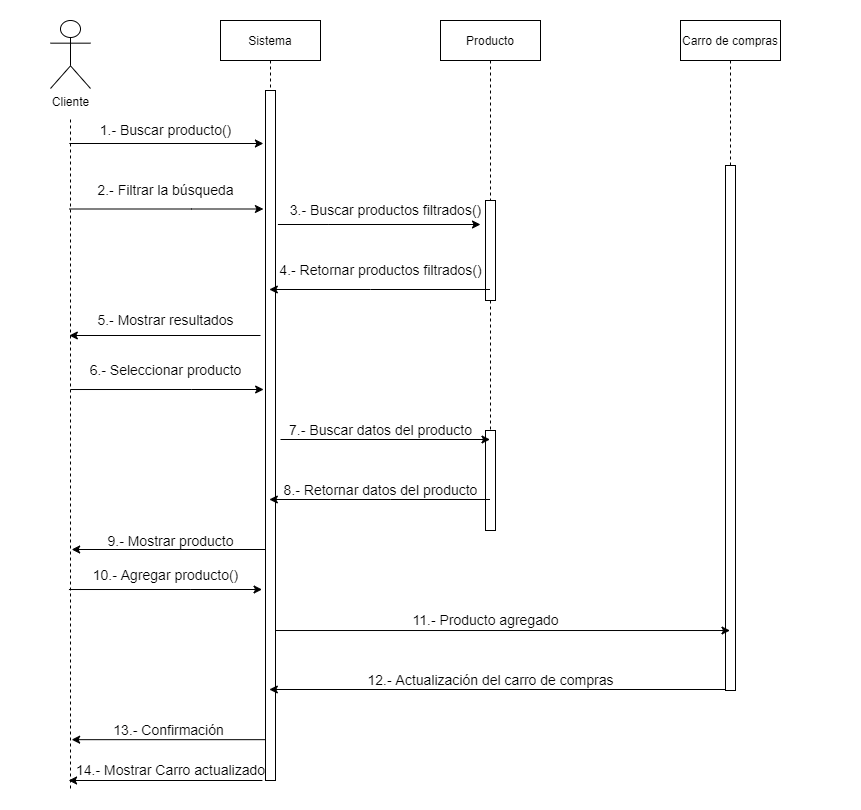

The diagram above was exported from draw.io. Its source (the exported page's mxGraphModel, read from the mxfile embedded in the PNG):
<mxGraphModel dx="2275" dy="827" grid="1" gridSize="10" guides="1" tooltips="1" connect="1" arrows="1" fold="1" page="1" pageScale="1" pageWidth="827" pageHeight="1169" math="0" shadow="0">
  <root>
    <mxCell id="MMYvcuxL85K71uX1qD5H-0" />
    <mxCell id="MMYvcuxL85K71uX1qD5H-1" parent="MMYvcuxL85K71uX1qD5H-0" />
    <mxCell id="MMYvcuxL85K71uX1qD5H-2" value="Sistema" style="shape=umlLifeline;perimeter=lifelinePerimeter;whiteSpace=wrap;html=1;container=1;collapsible=0;recursiveResize=0;outlineConnect=0;" vertex="1" parent="MMYvcuxL85K71uX1qD5H-1">
      <mxGeometry x="180" y="41" width="100" height="760" as="geometry" />
    </mxCell>
    <mxCell id="MMYvcuxL85K71uX1qD5H-3" value="" style="html=1;points=[];perimeter=orthogonalPerimeter;" vertex="1" parent="MMYvcuxL85K71uX1qD5H-2">
      <mxGeometry x="45" y="70" width="10" height="690" as="geometry" />
    </mxCell>
    <mxCell id="MMYvcuxL85K71uX1qD5H-5" value="Cliente" style="shape=umlActor;verticalLabelPosition=bottom;verticalAlign=top;html=1;" vertex="1" parent="MMYvcuxL85K71uX1qD5H-1">
      <mxGeometry x="10" y="41" width="40" height="68" as="geometry" />
    </mxCell>
    <mxCell id="MMYvcuxL85K71uX1qD5H-6" value="Producto" style="shape=umlLifeline;perimeter=lifelinePerimeter;whiteSpace=wrap;html=1;container=1;collapsible=0;recursiveResize=0;outlineConnect=0;size=40;" vertex="1" parent="MMYvcuxL85K71uX1qD5H-1">
      <mxGeometry x="400" y="41" width="100" height="510" as="geometry" />
    </mxCell>
    <mxCell id="MMYvcuxL85K71uX1qD5H-7" value="" style="html=1;points=[];perimeter=orthogonalPerimeter;" vertex="1" parent="MMYvcuxL85K71uX1qD5H-6">
      <mxGeometry x="45" y="180" width="10" height="100" as="geometry" />
    </mxCell>
    <mxCell id="MMYvcuxL85K71uX1qD5H-52" value="" style="html=1;points=[];perimeter=orthogonalPerimeter;" vertex="1" parent="MMYvcuxL85K71uX1qD5H-6">
      <mxGeometry x="45" y="410" width="10" height="100" as="geometry" />
    </mxCell>
    <mxCell id="MMYvcuxL85K71uX1qD5H-12" value="Carro de compras" style="shape=umlLifeline;perimeter=lifelinePerimeter;whiteSpace=wrap;html=1;container=1;collapsible=0;recursiveResize=0;outlineConnect=0;" vertex="1" parent="MMYvcuxL85K71uX1qD5H-1">
      <mxGeometry x="640" y="41" width="100" height="670" as="geometry" />
    </mxCell>
    <mxCell id="MMYvcuxL85K71uX1qD5H-13" value="" style="html=1;points=[];perimeter=orthogonalPerimeter;" vertex="1" parent="MMYvcuxL85K71uX1qD5H-12">
      <mxGeometry x="45" y="145" width="10" height="525" as="geometry" />
    </mxCell>
    <mxCell id="MMYvcuxL85K71uX1qD5H-14" value="&lt;font style=&quot;font-size: 14px&quot;&gt;1.- Buscar producto()&lt;/font&gt;" style="text;html=1;resizable=0;autosize=1;align=center;verticalAlign=middle;points=[];fillColor=none;strokeColor=none;rounded=0;fontSize=14;" vertex="1" parent="MMYvcuxL85K71uX1qD5H-1">
      <mxGeometry x="50" y="140" width="150" height="20" as="geometry" />
    </mxCell>
    <mxCell id="MMYvcuxL85K71uX1qD5H-15" value="" style="text;strokeColor=none;fillColor=none;align=left;verticalAlign=middle;spacingTop=-1;spacingLeft=4;spacingRight=4;rotatable=0;labelPosition=right;points=[];portConstraint=eastwest;" vertex="1" parent="MMYvcuxL85K71uX1qD5H-1">
      <mxGeometry x="340" y="50" width="40" height="14" as="geometry" />
    </mxCell>
    <mxCell id="MMYvcuxL85K71uX1qD5H-16" value="" style="text;strokeColor=none;fillColor=none;align=left;verticalAlign=middle;spacingTop=-1;spacingLeft=4;spacingRight=4;rotatable=0;labelPosition=right;points=[];portConstraint=eastwest;" vertex="1" parent="MMYvcuxL85K71uX1qD5H-1">
      <mxGeometry x="620" y="50" width="40" height="14" as="geometry" />
    </mxCell>
    <mxCell id="MMYvcuxL85K71uX1qD5H-17" value="" style="text;strokeColor=none;fillColor=none;align=left;verticalAlign=middle;spacingTop=-1;spacingLeft=4;spacingRight=4;rotatable=0;labelPosition=right;points=[];portConstraint=eastwest;" vertex="1" parent="MMYvcuxL85K71uX1qD5H-1">
      <mxGeometry x="760" y="50" width="40" height="14" as="geometry" />
    </mxCell>
    <mxCell id="MMYvcuxL85K71uX1qD5H-18" value="" style="edgeStyle=orthogonalEdgeStyle;rounded=0;orthogonalLoop=1;jettySize=auto;html=1;entryX=0.086;entryY=0.019;entryDx=0;entryDy=0;entryPerimeter=0;" edge="1" parent="MMYvcuxL85K71uX1qD5H-1" source="MMYvcuxL85K71uX1qD5H-41">
      <mxGeometry relative="1" as="geometry">
        <mxPoint x="222.93000000000035" y="229.5" as="targetPoint" />
        <Array as="points">
          <mxPoint x="151" y="230" />
        </Array>
        <mxPoint x="67.07" y="229.69999999999993" as="sourcePoint" />
      </mxGeometry>
    </mxCell>
    <mxCell id="MMYvcuxL85K71uX1qD5H-19" value="&lt;font style=&quot;font-size: 14px&quot;&gt;2.- Filtrar la búsqueda&lt;/font&gt;" style="text;html=1;resizable=0;autosize=1;align=center;verticalAlign=middle;points=[];fillColor=none;strokeColor=none;rounded=0;fontSize=14;" vertex="1" parent="MMYvcuxL85K71uX1qD5H-1">
      <mxGeometry x="50" y="200" width="150" height="20" as="geometry" />
    </mxCell>
    <mxCell id="MMYvcuxL85K71uX1qD5H-20" value="&lt;font style=&quot;font-size: 14px&quot;&gt;3.- Buscar productos filtrados()&lt;/font&gt;" style="text;html=1;resizable=0;autosize=1;align=center;verticalAlign=middle;points=[];fillColor=none;strokeColor=none;rounded=0;fontSize=14;" vertex="1" parent="MMYvcuxL85K71uX1qD5H-1">
      <mxGeometry x="240" y="220" width="210" height="20" as="geometry" />
    </mxCell>
    <mxCell id="MMYvcuxL85K71uX1qD5H-37" value="" style="endArrow=classic;html=1;rounded=0;fontSize=14;" edge="1" parent="MMYvcuxL85K71uX1qD5H-1">
      <mxGeometry width="50" height="50" relative="1" as="geometry">
        <mxPoint x="237.41" y="245" as="sourcePoint" />
        <mxPoint x="440" y="245" as="targetPoint" />
        <Array as="points">
          <mxPoint x="287.6" y="245" />
        </Array>
      </mxGeometry>
    </mxCell>
    <mxCell id="MMYvcuxL85K71uX1qD5H-38" value="" style="edgeStyle=orthogonalEdgeStyle;rounded=0;orthogonalLoop=1;jettySize=auto;html=1;entryX=0.086;entryY=0.019;entryDx=0;entryDy=0;entryPerimeter=0;" edge="1" parent="MMYvcuxL85K71uX1qD5H-1" source="MMYvcuxL85K71uX1qD5H-41">
      <mxGeometry relative="1" as="geometry">
        <mxPoint x="222.91000000000028" y="164" as="targetPoint" />
        <Array as="points">
          <mxPoint x="80" y="164" />
          <mxPoint x="80" y="164" />
        </Array>
        <mxPoint x="67.04999999999994" y="164.19999999999993" as="sourcePoint" />
      </mxGeometry>
    </mxCell>
    <mxCell id="MMYvcuxL85K71uX1qD5H-39" value="" style="endArrow=classic;html=1;rounded=0;fontSize=14;" edge="1" parent="MMYvcuxL85K71uX1qD5H-1" source="MMYvcuxL85K71uX1qD5H-6" target="MMYvcuxL85K71uX1qD5H-2">
      <mxGeometry width="50" height="50" relative="1" as="geometry">
        <mxPoint x="350" y="280" as="sourcePoint" />
        <mxPoint x="400" y="230" as="targetPoint" />
        <Array as="points">
          <mxPoint x="330" y="310" />
        </Array>
      </mxGeometry>
    </mxCell>
    <mxCell id="MMYvcuxL85K71uX1qD5H-40" value="&lt;font style=&quot;font-size: 14px&quot;&gt;4.- Retornar productos filtrados()&lt;/font&gt;" style="text;html=1;resizable=0;autosize=1;align=center;verticalAlign=middle;points=[];fillColor=none;strokeColor=none;rounded=0;fontSize=14;" vertex="1" parent="MMYvcuxL85K71uX1qD5H-1">
      <mxGeometry x="230" y="280" width="220" height="20" as="geometry" />
    </mxCell>
    <mxCell id="MMYvcuxL85K71uX1qD5H-41" value="" style="shape=umlLifeline;perimeter=lifelinePerimeter;whiteSpace=wrap;html=1;container=1;collapsible=0;recursiveResize=0;outlineConnect=0;size=0;" vertex="1" parent="MMYvcuxL85K71uX1qD5H-1">
      <mxGeometry x="-20" y="140" width="100" height="670" as="geometry" />
    </mxCell>
    <mxCell id="MMYvcuxL85K71uX1qD5H-56" value="" style="endArrow=classic;html=1;rounded=0;fontSize=14;exitX=-0.134;exitY=0.501;exitDx=0;exitDy=0;exitPerimeter=0;" edge="1" parent="MMYvcuxL85K71uX1qD5H-41">
      <mxGeometry width="50" height="50" relative="1" as="geometry">
        <mxPoint x="244.99999999999986" y="430.0000000000001" as="sourcePoint" />
        <mxPoint x="51.15034482758604" y="430.0000000000001" as="targetPoint" />
      </mxGeometry>
    </mxCell>
    <mxCell id="MMYvcuxL85K71uX1qD5H-43" value="" style="endArrow=classic;html=1;rounded=0;fontSize=14;" edge="1" parent="MMYvcuxL85K71uX1qD5H-1" target="MMYvcuxL85K71uX1qD5H-41">
      <mxGeometry width="50" height="50" relative="1" as="geometry">
        <mxPoint x="220" y="356" as="sourcePoint" />
        <mxPoint x="200" y="260" as="targetPoint" />
      </mxGeometry>
    </mxCell>
    <mxCell id="MMYvcuxL85K71uX1qD5H-44" value="&lt;font style=&quot;font-size: 14px&quot;&gt;5.- Mostrar resultados&lt;/font&gt;" style="text;html=1;resizable=0;autosize=1;align=center;verticalAlign=middle;points=[];fillColor=none;strokeColor=none;rounded=0;fontSize=14;" vertex="1" parent="MMYvcuxL85K71uX1qD5H-1">
      <mxGeometry x="50" y="330" width="150" height="20" as="geometry" />
    </mxCell>
    <mxCell id="MMYvcuxL85K71uX1qD5H-45" value="" style="edgeStyle=orthogonalEdgeStyle;rounded=0;orthogonalLoop=1;jettySize=auto;html=1;entryX=0.086;entryY=0.019;entryDx=0;entryDy=0;entryPerimeter=0;" edge="1" parent="MMYvcuxL85K71uX1qD5H-1">
      <mxGeometry relative="1" as="geometry">
        <mxPoint x="223.1200000000003" y="409.99999999999994" as="targetPoint" />
        <Array as="points">
          <mxPoint x="151.19" y="410.49999999999994" />
        </Array>
        <mxPoint x="30.000344827586048" y="410.0172413793103" as="sourcePoint" />
      </mxGeometry>
    </mxCell>
    <mxCell id="MMYvcuxL85K71uX1qD5H-47" value="&lt;font style=&quot;font-size: 14px&quot;&gt;10.- Agregar producto()&lt;/font&gt;" style="text;html=1;resizable=0;autosize=1;align=center;verticalAlign=middle;points=[];fillColor=none;strokeColor=none;rounded=0;fontSize=14;" vertex="1" parent="MMYvcuxL85K71uX1qD5H-1">
      <mxGeometry x="45" y="585" width="160" height="20" as="geometry" />
    </mxCell>
    <mxCell id="MMYvcuxL85K71uX1qD5H-51" value="" style="edgeStyle=orthogonalEdgeStyle;rounded=0;orthogonalLoop=1;jettySize=auto;html=1;" edge="1" parent="MMYvcuxL85K71uX1qD5H-1" target="MMYvcuxL85K71uX1qD5H-6">
      <mxGeometry relative="1" as="geometry">
        <mxPoint x="433.1200000000006" y="479.9999999999999" as="targetPoint" />
        <Array as="points">
          <mxPoint x="240" y="460" />
        </Array>
        <mxPoint x="240" y="460" as="sourcePoint" />
      </mxGeometry>
    </mxCell>
    <mxCell id="MMYvcuxL85K71uX1qD5H-53" value="&lt;font style=&quot;font-size: 14px&quot;&gt;7.- Buscar datos del producto&lt;/font&gt;" style="text;html=1;resizable=0;autosize=1;align=center;verticalAlign=middle;points=[];fillColor=none;strokeColor=none;rounded=0;fontSize=14;" vertex="1" parent="MMYvcuxL85K71uX1qD5H-1">
      <mxGeometry x="240" y="440" width="200" height="20" as="geometry" />
    </mxCell>
    <mxCell id="MMYvcuxL85K71uX1qD5H-54" value="" style="endArrow=classic;html=1;rounded=0;fontSize=14;" edge="1" parent="MMYvcuxL85K71uX1qD5H-1" source="MMYvcuxL85K71uX1qD5H-6" target="MMYvcuxL85K71uX1qD5H-2">
      <mxGeometry width="50" height="50" relative="1" as="geometry">
        <mxPoint x="440" y="530" as="sourcePoint" />
        <mxPoint x="260" y="530" as="targetPoint" />
        <Array as="points">
          <mxPoint x="350" y="520" />
          <mxPoint x="290" y="520" />
        </Array>
      </mxGeometry>
    </mxCell>
    <mxCell id="MMYvcuxL85K71uX1qD5H-55" value="&lt;font style=&quot;font-size: 14px&quot;&gt;8.- Retornar datos del producto&lt;/font&gt;" style="text;html=1;resizable=0;autosize=1;align=center;verticalAlign=middle;points=[];fillColor=none;strokeColor=none;rounded=0;fontSize=14;" vertex="1" parent="MMYvcuxL85K71uX1qD5H-1">
      <mxGeometry x="235" y="500" width="210" height="20" as="geometry" />
    </mxCell>
    <mxCell id="MMYvcuxL85K71uX1qD5H-57" value="&lt;font style=&quot;font-size: 14px&quot;&gt;9.- Mostrar producto&lt;/font&gt;" style="text;html=1;resizable=0;autosize=1;align=center;verticalAlign=middle;points=[];fillColor=none;strokeColor=none;rounded=0;fontSize=14;" vertex="1" parent="MMYvcuxL85K71uX1qD5H-1">
      <mxGeometry x="60" y="551" width="140" height="20" as="geometry" />
    </mxCell>
    <mxCell id="MMYvcuxL85K71uX1qD5H-58" value="" style="edgeStyle=orthogonalEdgeStyle;rounded=0;orthogonalLoop=1;jettySize=auto;html=1;entryX=0.086;entryY=0.019;entryDx=0;entryDy=0;entryPerimeter=0;" edge="1" parent="MMYvcuxL85K71uX1qD5H-1">
      <mxGeometry relative="1" as="geometry">
        <mxPoint x="221.56000000000034" y="610" as="targetPoint" />
        <Array as="points">
          <mxPoint x="149.63" y="610.5" />
        </Array>
        <mxPoint x="28.440344827586102" y="610.0172413793103" as="sourcePoint" />
      </mxGeometry>
    </mxCell>
    <mxCell id="MMYvcuxL85K71uX1qD5H-59" value="" style="edgeStyle=orthogonalEdgeStyle;rounded=0;orthogonalLoop=1;jettySize=auto;html=1;" edge="1" parent="MMYvcuxL85K71uX1qD5H-1" target="MMYvcuxL85K71uX1qD5H-12">
      <mxGeometry relative="1" as="geometry">
        <mxPoint x="689.5" y="377.02857142857135" as="targetPoint" />
        <Array as="points">
          <mxPoint x="689" y="650" />
        </Array>
        <mxPoint x="235.00034482758616" y="651.0172413793102" as="sourcePoint" />
      </mxGeometry>
    </mxCell>
    <mxCell id="MMYvcuxL85K71uX1qD5H-60" value="&lt;font style=&quot;font-size: 14px&quot;&gt;11.- Producto agregado&lt;/font&gt;" style="text;html=1;resizable=0;autosize=1;align=center;verticalAlign=middle;points=[];fillColor=none;strokeColor=none;rounded=0;fontSize=14;" vertex="1" parent="MMYvcuxL85K71uX1qD5H-1">
      <mxGeometry x="365" y="630" width="160" height="20" as="geometry" />
    </mxCell>
    <mxCell id="YMzt1_d2EwCWafJ7A-fi-0" value="" style="endArrow=classic;html=1;rounded=0;fontSize=14;exitX=-0.134;exitY=0.501;exitDx=0;exitDy=0;exitPerimeter=0;" edge="1" parent="MMYvcuxL85K71uX1qD5H-1" target="MMYvcuxL85K71uX1qD5H-2">
      <mxGeometry width="50" height="50" relative="1" as="geometry">
        <mxPoint x="685" y="710.0000000000001" as="sourcePoint" />
        <mxPoint x="491.15034482758597" y="710.0000000000001" as="targetPoint" />
      </mxGeometry>
    </mxCell>
    <mxCell id="YMzt1_d2EwCWafJ7A-fi-1" value="&lt;font style=&quot;font-size: 14px&quot;&gt;12.- Actualización del carro de compras&lt;/font&gt;" style="text;html=1;resizable=0;autosize=1;align=center;verticalAlign=middle;points=[];fillColor=none;strokeColor=none;rounded=0;fontSize=14;" vertex="1" parent="MMYvcuxL85K71uX1qD5H-1">
      <mxGeometry x="320" y="690" width="260" height="20" as="geometry" />
    </mxCell>
    <mxCell id="YMzt1_d2EwCWafJ7A-fi-2" value="" style="endArrow=classic;html=1;rounded=0;fontSize=14;exitX=-0.134;exitY=0.501;exitDx=0;exitDy=0;exitPerimeter=0;" edge="1" parent="MMYvcuxL85K71uX1qD5H-1">
      <mxGeometry width="50" height="50" relative="1" as="geometry">
        <mxPoint x="225" y="760.1700000000001" as="sourcePoint" />
        <mxPoint x="31.15034482758597" y="760.1700000000001" as="targetPoint" />
      </mxGeometry>
    </mxCell>
    <mxCell id="YMzt1_d2EwCWafJ7A-fi-3" value="&lt;font style=&quot;font-size: 14px&quot;&gt;13.- Confirmación&amp;nbsp;&lt;/font&gt;" style="text;html=1;resizable=0;autosize=1;align=center;verticalAlign=middle;points=[];fillColor=none;strokeColor=none;rounded=0;fontSize=14;" vertex="1" parent="MMYvcuxL85K71uX1qD5H-1">
      <mxGeometry x="65" y="740" width="130" height="20" as="geometry" />
    </mxCell>
    <mxCell id="YMzt1_d2EwCWafJ7A-fi-4" value="" style="endArrow=classic;html=1;rounded=0;fontSize=14;exitX=-0.134;exitY=0.501;exitDx=0;exitDy=0;exitPerimeter=0;" edge="1" parent="MMYvcuxL85K71uX1qD5H-1">
      <mxGeometry width="50" height="50" relative="1" as="geometry">
        <mxPoint x="221.92" y="801.0000000000001" as="sourcePoint" />
        <mxPoint x="28.07034482758597" y="801.0000000000001" as="targetPoint" />
      </mxGeometry>
    </mxCell>
    <mxCell id="YMzt1_d2EwCWafJ7A-fi-5" value="&lt;font style=&quot;font-size: 14px&quot;&gt;14.- Mostrar Carro actualizado&lt;/font&gt;" style="text;html=1;resizable=0;autosize=1;align=center;verticalAlign=middle;points=[];fillColor=none;strokeColor=none;rounded=0;fontSize=14;" vertex="1" parent="MMYvcuxL85K71uX1qD5H-1">
      <mxGeometry x="30" y="780" width="200" height="20" as="geometry" />
    </mxCell>
    <mxCell id="YMzt1_d2EwCWafJ7A-fi-6" value="&lt;font style=&quot;font-size: 14px&quot;&gt;6.- Seleccionar producto&lt;/font&gt;" style="text;html=1;resizable=0;autosize=1;align=center;verticalAlign=middle;points=[];fillColor=none;strokeColor=none;rounded=0;fontSize=14;" vertex="1" parent="MMYvcuxL85K71uX1qD5H-1">
      <mxGeometry x="40" y="380" width="170" height="20" as="geometry" />
    </mxCell>
  </root>
</mxGraphModel>